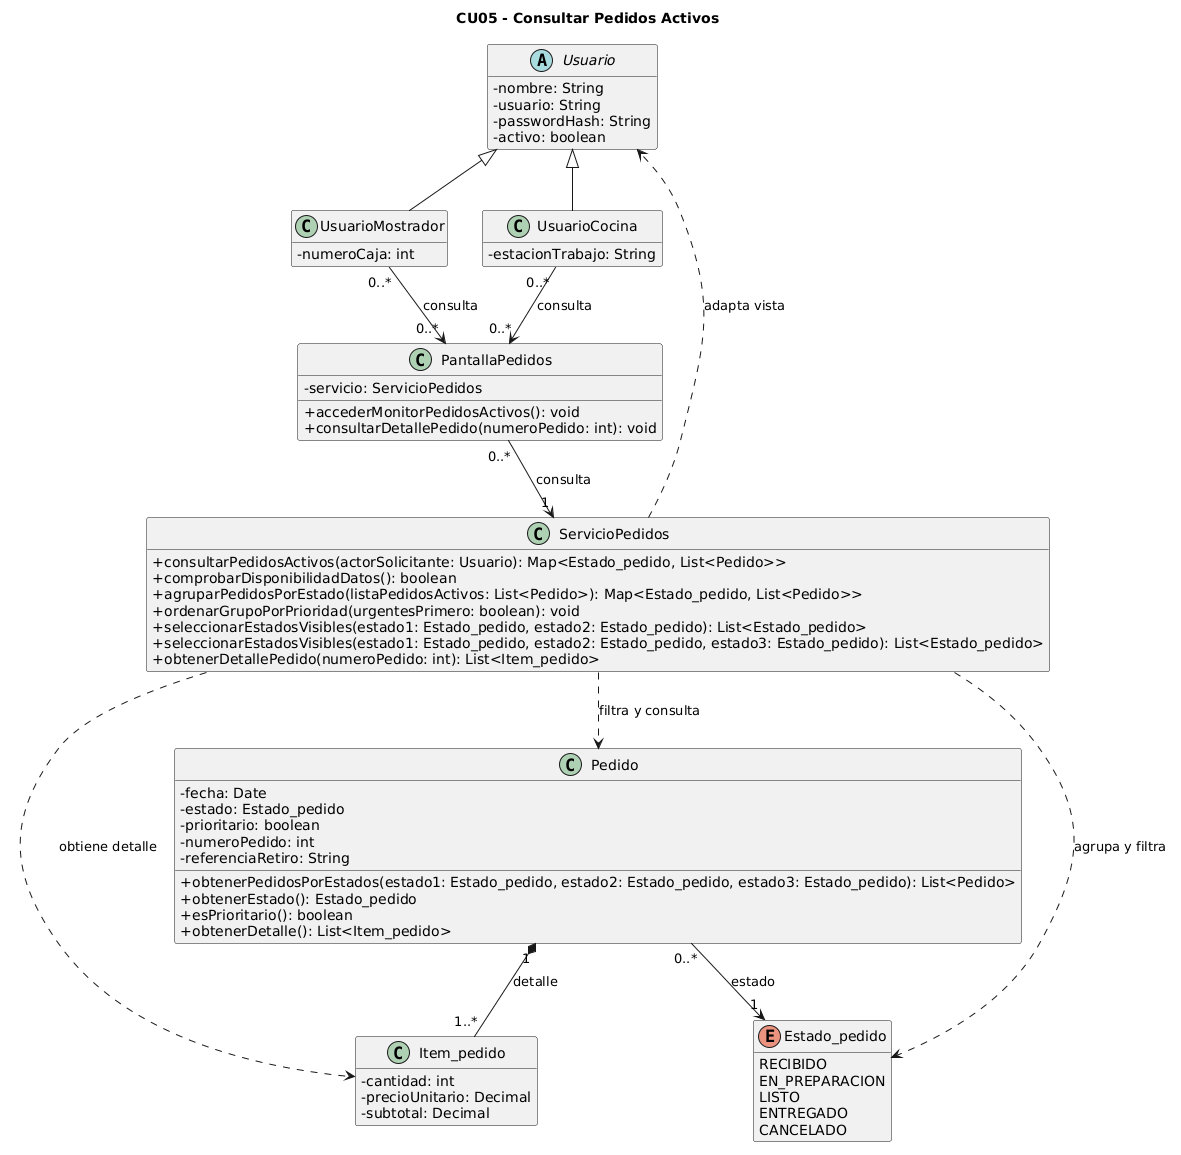

The diagram above was rendered by PlantUML. Its source (embedded in the PNG):
@startuml
title CU05 - Consultar Pedidos Activos
skinparam classAttributeIconSize 0
hide empty members

abstract class Usuario {
  - nombre: String
  - usuario: String
  - passwordHash: String
  - activo: boolean
}

class UsuarioCocina {
  - estacionTrabajo: String
}

class UsuarioMostrador {
  - numeroCaja: int
}

class PantallaPedidos {
  - servicio: ServicioPedidos
  + accederMonitorPedidosActivos(): void
  + consultarDetallePedido(numeroPedido: int): void
}

class ServicioPedidos {
  + consultarPedidosActivos(actorSolicitante: Usuario): Map<Estado_pedido, List<Pedido>>
  + comprobarDisponibilidadDatos(): boolean
  + agruparPedidosPorEstado(listaPedidosActivos: List<Pedido>): Map<Estado_pedido, List<Pedido>>
  + ordenarGrupoPorPrioridad(urgentesPrimero: boolean): void
  + seleccionarEstadosVisibles(estado1: Estado_pedido, estado2: Estado_pedido): List<Estado_pedido>
  + seleccionarEstadosVisibles(estado1: Estado_pedido, estado2: Estado_pedido, estado3: Estado_pedido): List<Estado_pedido>
  + obtenerDetallePedido(numeroPedido: int): List<Item_pedido>
}

class Pedido {
  - fecha: Date
  - estado: Estado_pedido
  - prioritario: boolean
  - numeroPedido: int
  - referenciaRetiro: String
  + obtenerPedidosPorEstados(estado1: Estado_pedido, estado2: Estado_pedido, estado3: Estado_pedido): List<Pedido>
  + obtenerEstado(): Estado_pedido
  + esPrioritario(): boolean
  + obtenerDetalle(): List<Item_pedido>
}

class Item_pedido {
  - cantidad: int
  - precioUnitario: Decimal
  - subtotal: Decimal
}

enum Estado_pedido {
  RECIBIDO
  EN_PREPARACION
  LISTO
  ENTREGADO
  CANCELADO
}

Usuario <|-- UsuarioCocina
Usuario <|-- UsuarioMostrador

UsuarioCocina "0..*" --> "0..*" PantallaPedidos : consulta
UsuarioMostrador "0..*" --> "0..*" PantallaPedidos : consulta

PantallaPedidos "0..*" --> "1" ServicioPedidos : consulta
Pedido "0..*" --> "1" Estado_pedido : estado
Pedido "1" *-- "1..*" Item_pedido : detalle

ServicioPedidos ..> Pedido : filtra y consulta
ServicioPedidos ..> Estado_pedido : agrupa y filtra
ServicioPedidos ..> Item_pedido : obtiene detalle
ServicioPedidos ..> Usuario : adapta vista
@enduml